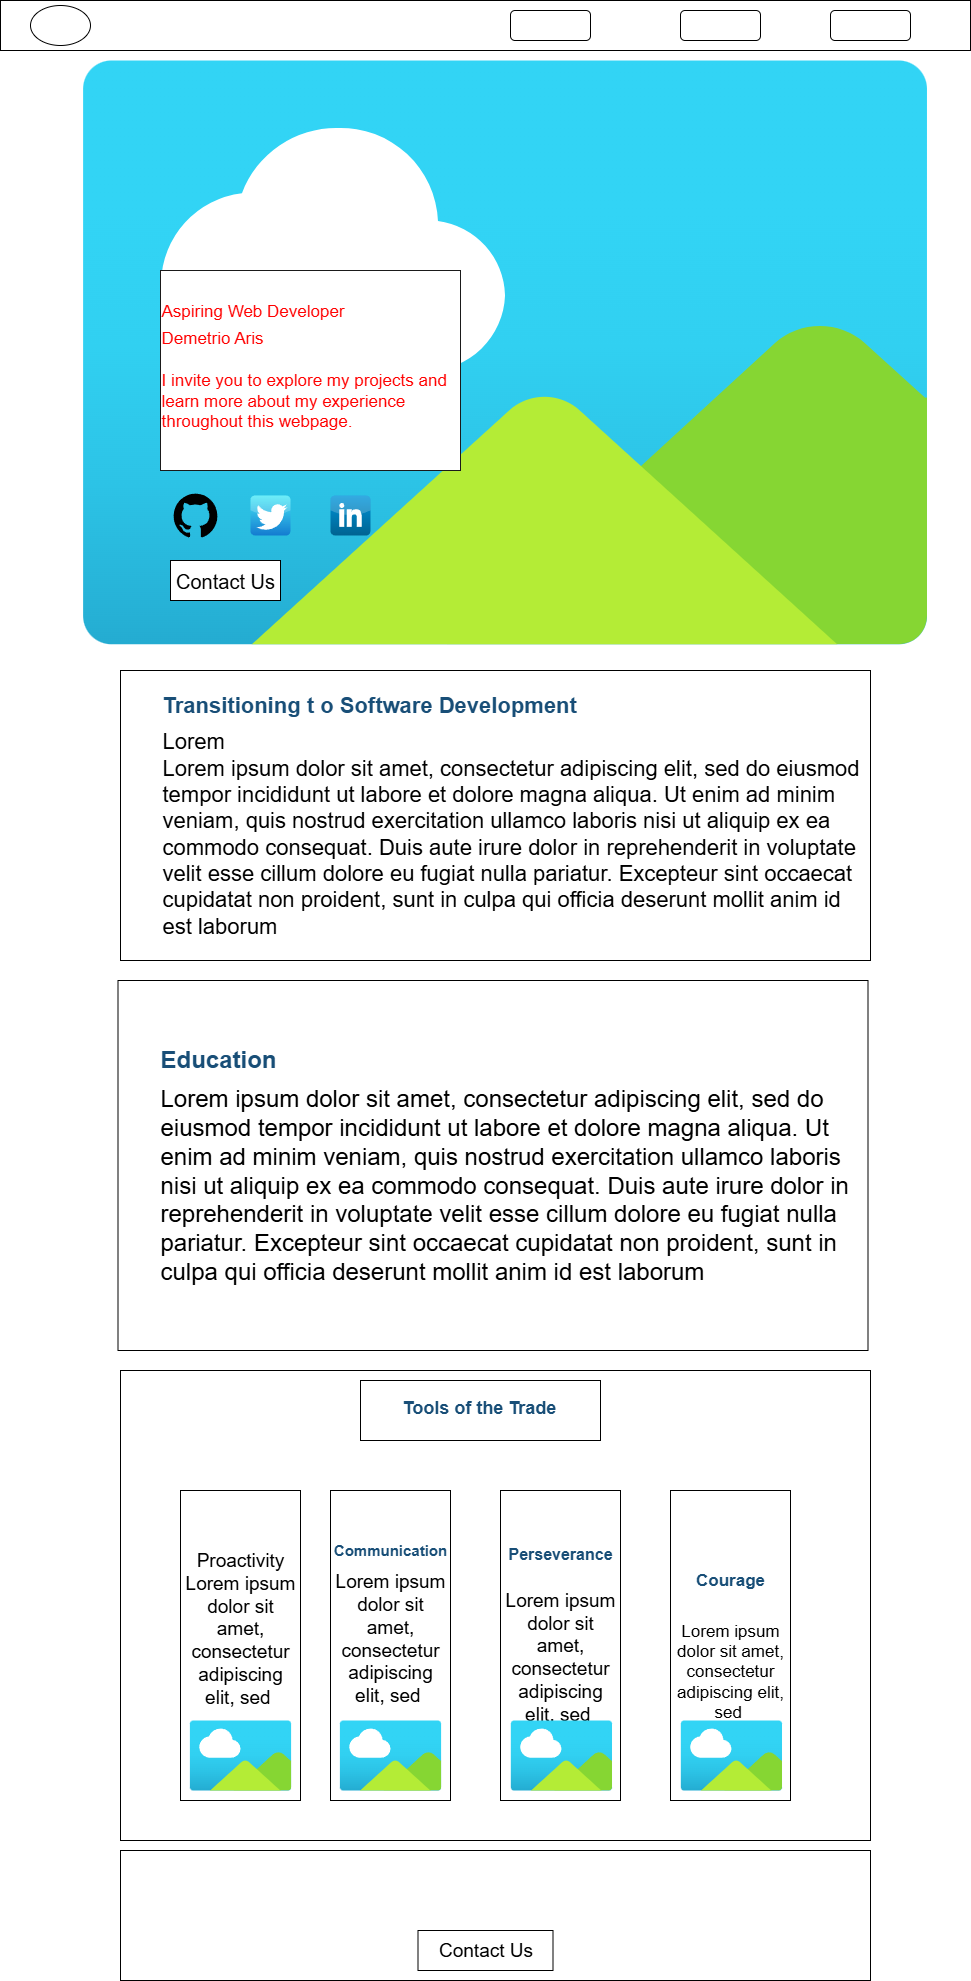

The diagram above was exported from draw.io. Its source (the exported page's mxGraphModel, read from the mxfile embedded in the PNG):
<mxGraphModel dx="786" dy="2425" grid="1" gridSize="10" guides="1" tooltips="1" connect="1" arrows="1" fold="1" page="1" pageScale="1" pageWidth="990" pageHeight="2000" math="0" shadow="0">
  <root>
    <mxCell id="0" />
    <mxCell id="1" parent="0" />
    <mxCell id="kuE5gRoHH6HtUwYO0q2v-1" value="" style="rounded=0;whiteSpace=wrap;html=1;" parent="1" vertex="1">
      <mxGeometry y="-1990" width="970" height="50" as="geometry" />
    </mxCell>
    <mxCell id="kuE5gRoHH6HtUwYO0q2v-2" value="" style="ellipse;whiteSpace=wrap;html=1;" parent="1" vertex="1">
      <mxGeometry x="30" y="-1985" width="60" height="40" as="geometry" />
    </mxCell>
    <mxCell id="kuE5gRoHH6HtUwYO0q2v-3" value="" style="rounded=1;whiteSpace=wrap;html=1;" parent="1" vertex="1">
      <mxGeometry x="510" y="-1980" width="80" height="30" as="geometry" />
    </mxCell>
    <mxCell id="kuE5gRoHH6HtUwYO0q2v-4" value="" style="rounded=1;whiteSpace=wrap;html=1;" parent="1" vertex="1">
      <mxGeometry x="680" y="-1980" width="80" height="30" as="geometry" />
    </mxCell>
    <mxCell id="kuE5gRoHH6HtUwYO0q2v-5" value="" style="rounded=1;whiteSpace=wrap;html=1;" parent="1" vertex="1">
      <mxGeometry x="830" y="-1980" width="80" height="30" as="geometry" />
    </mxCell>
    <mxCell id="kuE5gRoHH6HtUwYO0q2v-33" value="" style="image;aspect=fixed;html=1;points=[];align=center;fontSize=12;image=img/lib/azure2/general/Image.svg;" parent="1" vertex="1">
      <mxGeometry x="80" y="-1930" width="849.08" height="583.75" as="geometry" />
    </mxCell>
    <mxCell id="kuE5gRoHH6HtUwYO0q2v-42" value="&lt;h2 style=&quot;margin: 10px 0px 0px; padding: 0px; box-sizing: border-box; font-family: Lato, sans-serif; text-align: left;&quot;&gt;&lt;span style=&quot;font-weight: normal;&quot;&gt;&lt;font style=&quot;font-size: 17px; color: rgb(255, 0, 0);&quot;&gt;Aspiring Web Developer&lt;/font&gt;&lt;/span&gt;&lt;/h2&gt;&lt;h1 style=&quot;margin: 0px 0px 20px; padding: 0px; box-sizing: border-box; font-family: Lato, sans-serif; text-align: left;&quot;&gt;&lt;span style=&quot;font-weight: normal;&quot;&gt;&lt;font style=&quot;font-size: 17px; color: rgb(255, 0, 0);&quot;&gt;Demetrio Aris&lt;/font&gt;&lt;/span&gt;&lt;/h1&gt;&lt;p style=&quot;margin: 0px 0px 20px; padding: 0px; box-sizing: border-box; font-family: Barlow, sans-serif; text-align: left;&quot;&gt;&lt;font style=&quot;font-size: 17px; color: rgb(255, 0, 0);&quot;&gt;I invite you to explore my projects and learn more about my experience throughout this webpage.&lt;/font&gt;&lt;/p&gt;" style="rounded=0;whiteSpace=wrap;html=1;strokeColor=#1A1A1A;" parent="1" vertex="1">
      <mxGeometry x="160" y="-1720" width="300" height="200" as="geometry" />
    </mxCell>
    <mxCell id="kuE5gRoHH6HtUwYO0q2v-43" value="" style="dashed=0;outlineConnect=0;html=1;align=center;labelPosition=center;verticalLabelPosition=bottom;verticalAlign=top;shape=mxgraph.webicons.linkedin;fillColor=#0095DB;gradientColor=#006391" parent="1" vertex="1">
      <mxGeometry x="330" y="-1495" width="40" height="40" as="geometry" />
    </mxCell>
    <mxCell id="kuE5gRoHH6HtUwYO0q2v-45" value="" style="shape=image;html=1;verticalAlign=top;verticalLabelPosition=bottom;labelBackgroundColor=#ffffff;imageAspect=0;aspect=fixed;image=https://icons.diagrams.net/icon-cache1/Ionicons-2627/icon-social-github-1402.svg" parent="1" vertex="1">
      <mxGeometry x="170" y="-1500" width="50" height="50" as="geometry" />
    </mxCell>
    <mxCell id="kuE5gRoHH6HtUwYO0q2v-46" value="" style="dashed=0;outlineConnect=0;html=1;align=center;labelPosition=center;verticalLabelPosition=bottom;verticalAlign=top;shape=mxgraph.webicons.twitter;fillColor=#49EAF7;gradientColor=#137BD0" parent="1" vertex="1">
      <mxGeometry x="250" y="-1495" width="40" height="40" as="geometry" />
    </mxCell>
    <mxCell id="kuE5gRoHH6HtUwYO0q2v-48" value="&lt;font style=&quot;font-size: 20px;&quot;&gt;Contact Us&lt;/font&gt;" style="rounded=0;whiteSpace=wrap;html=1;" parent="1" vertex="1">
      <mxGeometry x="170" y="-1430" width="110" height="40" as="geometry" />
    </mxCell>
    <mxCell id="kuE5gRoHH6HtUwYO0q2v-49" value="&lt;blockquote style=&quot;margin: 0 0 0 40px; border: none; padding: 0px;&quot;&gt;&lt;h2 style=&quot;margin: 0px 0px 10px; padding: 0px; box-sizing: border-box; font-family: Lato, sans-serif; color: rgb(24, 78, 119);&quot;&gt;&lt;font style=&quot;font-size: 22px;&quot;&gt;Transitioning t o Software Development&lt;/font&gt;&lt;/h2&gt;&lt;div&gt;&lt;font style=&quot;font-size: 22px;&quot;&gt;Lorem&amp;nbsp;&lt;/font&gt;&lt;/div&gt;&lt;span style=&quot;font-family: &amp;quot;Open Sans&amp;quot;, Arial, sans-serif; text-align: justify; background-color: rgb(255, 255, 255);&quot;&gt;&lt;font style=&quot;font-size: 22px;&quot;&gt;Lorem ipsum dolor sit amet, consectetur adipiscing elit, sed do eiusmod tempor incididunt ut labore et dolore magna aliqua. Ut enim ad minim veniam, quis nostrud exercitation ullamco laboris nisi ut aliquip ex ea commodo consequat. Duis aute irure dolor in reprehenderit in voluptate velit esse cillum dolore eu fugiat nulla pariatur. Excepteur sint occaecat cupidatat non proident, sunt in culpa qui officia deserunt mollit anim id est laborum&lt;/font&gt;&lt;/span&gt;&lt;/blockquote&gt;" style="rounded=0;whiteSpace=wrap;html=1;align=left;" parent="1" vertex="1">
      <mxGeometry x="120" y="-1320" width="750" height="290" as="geometry" />
    </mxCell>
    <mxCell id="kuE5gRoHH6HtUwYO0q2v-50" value="&lt;blockquote style=&quot;margin: 0 0 0 40px; border: none; padding: 0px;&quot;&gt;&lt;h2 style=&quot;margin: 0px 0px 10px; padding: 0px; box-sizing: border-box; font-family: Lato, sans-serif; color: rgb(24, 78, 119);&quot;&gt;&lt;font style=&quot;font-size: 24px; background-color: light-dark(#ffffff, var(--ge-dark-color, #121212));&quot;&gt;Education&lt;/font&gt;&lt;/h2&gt;&lt;div style=&quot;&quot;&gt;&lt;span style=&quot;font-family: &amp;quot;Open Sans&amp;quot;, Arial, sans-serif; background-color: light-dark(#ffffff, var(--ge-dark-color, #121212));&quot;&gt;&lt;font style=&quot;font-size: 24px;&quot;&gt;Lorem ipsum dolor sit amet, consectetur adipiscing elit, sed do eiusmod tempor incididunt ut labore et dolore magna aliqua. Ut enim ad minim veniam, quis nostrud exercitation ullamco laboris nisi ut aliquip ex ea commodo consequat. Duis aute irure dolor in reprehenderit in voluptate velit esse cillum dolore eu fugiat nulla pariatur. Excepteur sint occaecat cupidatat non proident, sunt in culpa qui officia deserunt mollit anim id est laborum&lt;/font&gt;&lt;/span&gt;&lt;/div&gt;&lt;/blockquote&gt;" style="rounded=0;whiteSpace=wrap;html=1;align=left;" parent="1" vertex="1">
      <mxGeometry x="117.5" y="-1010" width="750" height="370" as="geometry" />
    </mxCell>
    <mxCell id="kuE5gRoHH6HtUwYO0q2v-51" value="" style="rounded=0;whiteSpace=wrap;html=1;" parent="1" vertex="1">
      <mxGeometry x="120" y="-620" width="750" height="470" as="geometry" />
    </mxCell>
    <mxCell id="kuE5gRoHH6HtUwYO0q2v-56" value="" style="rounded=0;whiteSpace=wrap;html=1;" parent="1" vertex="1">
      <mxGeometry x="120" y="-140" width="750" height="130" as="geometry" />
    </mxCell>
    <mxCell id="kuE5gRoHH6HtUwYO0q2v-57" value="&lt;font style=&quot;font-size: 19px;&quot;&gt;Contact Us&lt;/font&gt;" style="rounded=0;whiteSpace=wrap;html=1;" parent="1" vertex="1">
      <mxGeometry x="417.5" y="-60" width="135" height="40" as="geometry" />
    </mxCell>
    <mxCell id="kuE5gRoHH6HtUwYO0q2v-58" value="&lt;span style=&quot;font-size: 19px; background-color: transparent; color: light-dark(rgb(0, 0, 0), rgb(255, 255, 255));&quot;&gt;Proactivity&lt;/span&gt;&lt;br&gt;&lt;span style=&quot;font-size: 19px; background-color: light-dark(rgb(255, 255, 255), rgb(18, 18, 18)); font-family: &amp;quot;Open Sans&amp;quot;, Arial, sans-serif; text-align: justify; color: light-dark(rgb(0, 0, 0), rgb(255, 255, 255));&quot;&gt;Lorem ipsum dolor sit amet, consectetur adipiscing elit, sed&amp;nbsp;&lt;/span&gt;&lt;br&gt;&lt;blockquote style=&quot;margin: 0 0 0 40px; border: none; padding: 0px;&quot;&gt;&lt;div&gt;&lt;span style=&quot;font-family: &amp;quot;Open Sans&amp;quot;, Arial, sans-serif; font-size: 14px; text-align: justify; background-color: rgb(255, 255, 255);&quot;&gt;&lt;br&gt;&lt;/span&gt;&lt;/div&gt;&lt;/blockquote&gt;&lt;div&gt;&lt;span style=&quot;font-family: &amp;quot;Open Sans&amp;quot;, Arial, sans-serif; font-size: 14px; text-align: justify; background-color: rgb(255, 255, 255);&quot;&gt;&lt;br&gt;&lt;/span&gt;&lt;/div&gt;" style="rounded=0;whiteSpace=wrap;html=1;" parent="1" vertex="1">
      <mxGeometry x="180" y="-500" width="120" height="310" as="geometry" />
    </mxCell>
    <mxCell id="kuE5gRoHH6HtUwYO0q2v-59" value="&lt;h2 style=&quot;margin: 0px 0px 10px; padding: 0px; box-sizing: border-box; font-family: Lato, sans-serif; color: rgb(24, 78, 119);&quot;&gt;&lt;font style=&quot;font-size: 15px;&quot;&gt;Communication&lt;/font&gt;&lt;/h2&gt;&lt;span style=&quot;color: light-dark(rgb(0, 0, 0), rgb(255, 255, 255)); font-size: 19px; background-color: light-dark(rgb(255, 255, 255), rgb(18, 18, 18)); font-family: &amp;quot;Open Sans&amp;quot;, Arial, sans-serif;&quot;&gt;Lorem ipsum dolor sit amet, consectetur adipiscing elit, sed&amp;nbsp;&lt;/span&gt;&lt;br&gt;&lt;blockquote style=&quot;margin: 0px 0px 0px 40px; border: none; padding: 0px;&quot;&gt;&lt;/blockquote&gt;&lt;div&gt;&lt;span style=&quot;color: light-dark(rgb(0, 0, 0), rgb(255, 255, 255)); font-size: 19px; background-color: light-dark(rgb(255, 255, 255), rgb(18, 18, 18)); font-family: &amp;quot;Open Sans&amp;quot;, Arial, sans-serif;&quot;&gt;&lt;br&gt;&lt;/span&gt;&lt;/div&gt;&lt;div&gt;&lt;span style=&quot;color: light-dark(rgb(0, 0, 0), rgb(255, 255, 255)); font-size: 19px; background-color: light-dark(rgb(255, 255, 255), rgb(18, 18, 18)); font-family: &amp;quot;Open Sans&amp;quot;, Arial, sans-serif;&quot;&gt;&lt;br&gt;&lt;/span&gt;&lt;/div&gt;" style="rounded=0;whiteSpace=wrap;html=1;" parent="1" vertex="1">
      <mxGeometry x="330" y="-500" width="120" height="310" as="geometry" />
    </mxCell>
    <mxCell id="kuE5gRoHH6HtUwYO0q2v-60" value="&lt;h2 style=&quot;margin: 0px 0px 10px; padding: 0px; box-sizing: border-box; font-family: Lato, sans-serif; color: rgb(24, 78, 119);&quot;&gt;&lt;font style=&quot;font-size: 16px;&quot;&gt;Perseverance&lt;/font&gt;&lt;/h2&gt;&lt;div&gt;&lt;br&gt;&lt;/div&gt;&lt;span style=&quot;color: light-dark(rgb(0, 0, 0), rgb(255, 255, 255)); font-size: 19px; background-color: light-dark(rgb(255, 255, 255), rgb(18, 18, 18)); font-family: &amp;quot;Open Sans&amp;quot;, Arial, sans-serif;&quot;&gt;Lorem ipsum dolor sit amet, consectetur adipiscing elit, sed&amp;nbsp;&lt;/span&gt;&lt;br&gt;&lt;blockquote style=&quot;margin: 0px 0px 0px 40px; border: none; padding: 0px;&quot;&gt;&lt;/blockquote&gt;&lt;div&gt;&lt;span style=&quot;color: light-dark(rgb(0, 0, 0), rgb(255, 255, 255)); font-size: 19px; background-color: light-dark(rgb(255, 255, 255), rgb(18, 18, 18)); font-family: &amp;quot;Open Sans&amp;quot;, Arial, sans-serif;&quot;&gt;&lt;br&gt;&lt;/span&gt;&lt;/div&gt;" style="rounded=0;whiteSpace=wrap;html=1;" parent="1" vertex="1">
      <mxGeometry x="500" y="-500" width="120" height="310" as="geometry" />
    </mxCell>
    <mxCell id="kuE5gRoHH6HtUwYO0q2v-61" value="&lt;h2 style=&quot;margin: 0px 0px 10px; padding: 0px; box-sizing: border-box; font-family: Lato, sans-serif; color: rgb(24, 78, 119);&quot;&gt;&lt;font style=&quot;font-size: 17px;&quot;&gt;Courage&lt;/font&gt;&lt;/h2&gt;&lt;div&gt;&lt;font style=&quot;font-size: 17px;&quot;&gt;&lt;br&gt;&lt;/font&gt;&lt;/div&gt;&lt;span style=&quot;color: light-dark(rgb(0, 0, 0), rgb(255, 255, 255)); background-color: light-dark(rgb(255, 255, 255), rgb(18, 18, 18)); font-family: &amp;quot;Open Sans&amp;quot;, Arial, sans-serif;&quot;&gt;&lt;font style=&quot;font-size: 17px;&quot;&gt;Lorem ipsum dolor sit amet, consectetur adipiscing elit, sed&amp;nbsp;&lt;/font&gt;&lt;/span&gt;" style="rounded=0;whiteSpace=wrap;html=1;" parent="1" vertex="1">
      <mxGeometry x="670" y="-500" width="120" height="310" as="geometry" />
    </mxCell>
    <mxCell id="kuE5gRoHH6HtUwYO0q2v-62" value="&lt;blockquote style=&quot;margin: 0 0 0 40px; border: none; padding: 0px;&quot;&gt;&lt;h1 style=&quot;margin: 0px 0px 10px; padding: 0px; box-sizing: border-box; font-family: Lato, sans-serif; color: rgb(24, 78, 119);&quot;&gt;&lt;font style=&quot;font-size: 18px;&quot;&gt;Tools of the Trade&lt;/font&gt;&lt;/h1&gt;&lt;/blockquote&gt;" style="rounded=0;whiteSpace=wrap;html=1;align=left;" parent="1" vertex="1">
      <mxGeometry x="360" y="-610" width="240" height="60" as="geometry" />
    </mxCell>
    <mxCell id="kuE5gRoHH6HtUwYO0q2v-63" value="" style="image;aspect=fixed;html=1;points=[];align=center;fontSize=12;image=img/lib/azure2/general/Image.svg;" parent="1" vertex="1">
      <mxGeometry x="189.09" y="-270" width="101.82" height="70" as="geometry" />
    </mxCell>
    <mxCell id="kuE5gRoHH6HtUwYO0q2v-64" value="" style="image;aspect=fixed;html=1;points=[];align=center;fontSize=12;image=img/lib/azure2/general/Image.svg;" parent="1" vertex="1">
      <mxGeometry x="339.09000000000003" y="-270" width="101.82" height="70" as="geometry" />
    </mxCell>
    <mxCell id="kuE5gRoHH6HtUwYO0q2v-65" value="" style="image;aspect=fixed;html=1;points=[];align=center;fontSize=12;image=img/lib/azure2/general/Image.svg;" parent="1" vertex="1">
      <mxGeometry x="510" y="-270" width="101.82" height="70" as="geometry" />
    </mxCell>
    <mxCell id="kuE5gRoHH6HtUwYO0q2v-66" value="" style="image;aspect=fixed;html=1;points=[];align=center;fontSize=12;image=img/lib/azure2/general/Image.svg;" parent="1" vertex="1">
      <mxGeometry x="680" y="-270" width="101.82" height="70" as="geometry" />
    </mxCell>
  </root>
</mxGraphModel>